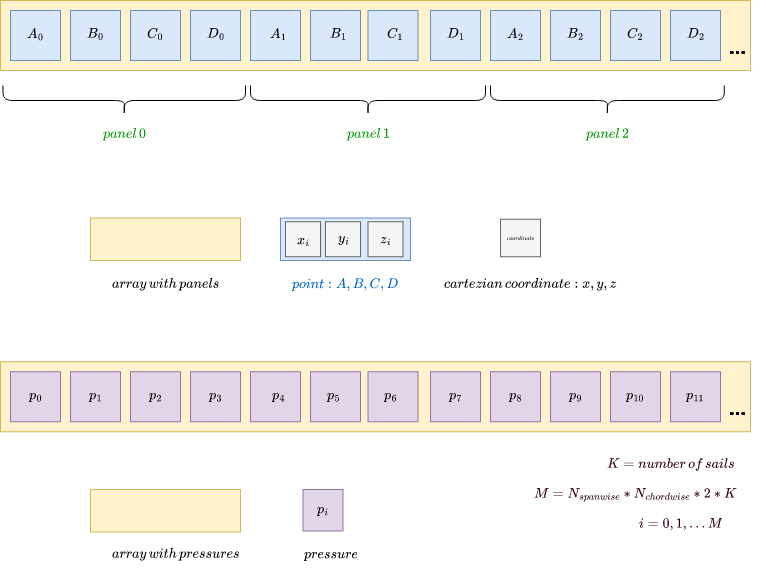

The diagram above was exported from draw.io. Its source (the exported page's mxGraphModel, read from the mxfile embedded in the PNG):
<mxGraphModel dx="1195" dy="576" grid="1" gridSize="10" guides="1" tooltips="1" connect="1" arrows="1" fold="1" page="1" pageScale="1" pageWidth="850" pageHeight="1100" math="1" shadow="0">
  <root>
    <mxCell id="0" />
    <mxCell id="1" parent="0" />
    <mxCell id="Y7K8qSKGwcGmJ65DNatQ-64" value="" style="rounded=0;whiteSpace=wrap;html=1;movable=1;resizable=1;rotatable=1;deletable=1;editable=1;locked=0;connectable=1;fillColor=#f5f5f5;fontColor=#333333;strokeColor=#666666;" vertex="1" parent="1">
      <mxGeometry x="530" y="258.75" width="40" height="37.5" as="geometry" />
    </mxCell>
    <mxCell id="Y7K8qSKGwcGmJ65DNatQ-63" value="" style="rounded=0;whiteSpace=wrap;html=1;fillColor=#dae8fc;strokeColor=#6c8ebf;" vertex="1" parent="1">
      <mxGeometry x="310" y="257.5" width="130" height="42.5" as="geometry" />
    </mxCell>
    <mxCell id="Y7K8qSKGwcGmJ65DNatQ-1" value="" style="rounded=0;whiteSpace=wrap;html=1;fillColor=#fff2cc;strokeColor=#d6b656;" vertex="1" parent="1">
      <mxGeometry x="30" y="40" width="750" height="70" as="geometry" />
    </mxCell>
    <mxCell id="Y7K8qSKGwcGmJ65DNatQ-3" value="" style="rounded=0;whiteSpace=wrap;html=1;movable=1;resizable=1;rotatable=1;deletable=1;editable=1;locked=0;connectable=1;fillColor=#dae8fc;strokeColor=#6c8ebf;" vertex="1" parent="1">
      <mxGeometry x="40" y="50" width="50" height="50" as="geometry" />
    </mxCell>
    <mxCell id="Y7K8qSKGwcGmJ65DNatQ-7" value="" style="rounded=0;whiteSpace=wrap;html=1;movable=1;resizable=1;rotatable=1;deletable=1;editable=1;locked=0;connectable=1;fillColor=#dae8fc;strokeColor=#6c8ebf;" vertex="1" parent="1">
      <mxGeometry x="100" y="50" width="50" height="50" as="geometry" />
    </mxCell>
    <mxCell id="Y7K8qSKGwcGmJ65DNatQ-8" value="" style="rounded=0;whiteSpace=wrap;html=1;movable=1;resizable=1;rotatable=1;deletable=1;editable=1;locked=0;connectable=1;fillColor=#dae8fc;strokeColor=#6c8ebf;" vertex="1" parent="1">
      <mxGeometry x="160" y="50" width="50" height="50" as="geometry" />
    </mxCell>
    <mxCell id="Y7K8qSKGwcGmJ65DNatQ-9" value="" style="rounded=0;whiteSpace=wrap;html=1;movable=1;resizable=1;rotatable=1;deletable=1;editable=1;locked=0;connectable=1;fillColor=#dae8fc;strokeColor=#6c8ebf;" vertex="1" parent="1">
      <mxGeometry x="220" y="50" width="50" height="50" as="geometry" />
    </mxCell>
    <mxCell id="Y7K8qSKGwcGmJ65DNatQ-10" value="" style="rounded=0;whiteSpace=wrap;html=1;movable=1;resizable=1;rotatable=1;deletable=1;editable=1;locked=0;connectable=1;fillColor=#dae8fc;strokeColor=#6c8ebf;" vertex="1" parent="1">
      <mxGeometry x="280" y="50" width="50" height="50" as="geometry" />
    </mxCell>
    <mxCell id="Y7K8qSKGwcGmJ65DNatQ-11" value="" style="rounded=0;whiteSpace=wrap;html=1;movable=1;resizable=1;rotatable=1;deletable=1;editable=1;locked=0;connectable=1;fillColor=#dae8fc;strokeColor=#6c8ebf;" vertex="1" parent="1">
      <mxGeometry x="340" y="50" width="50" height="50" as="geometry" />
    </mxCell>
    <mxCell id="Y7K8qSKGwcGmJ65DNatQ-12" value="" style="rounded=0;whiteSpace=wrap;html=1;movable=1;resizable=1;rotatable=1;deletable=1;editable=1;locked=0;connectable=1;fillColor=#dae8fc;strokeColor=#6c8ebf;" vertex="1" parent="1">
      <mxGeometry x="397.5" y="50" width="50" height="50" as="geometry" />
    </mxCell>
    <mxCell id="Y7K8qSKGwcGmJ65DNatQ-13" value="" style="rounded=0;whiteSpace=wrap;html=1;movable=1;resizable=1;rotatable=1;deletable=1;editable=1;locked=0;connectable=1;fillColor=#dae8fc;strokeColor=#6c8ebf;" vertex="1" parent="1">
      <mxGeometry x="460" y="50" width="50" height="50" as="geometry" />
    </mxCell>
    <mxCell id="Y7K8qSKGwcGmJ65DNatQ-14" value="" style="rounded=0;whiteSpace=wrap;html=1;movable=1;resizable=1;rotatable=1;deletable=1;editable=1;locked=0;connectable=1;fillColor=#dae8fc;strokeColor=#6c8ebf;" vertex="1" parent="1">
      <mxGeometry x="520" y="50" width="50" height="50" as="geometry" />
    </mxCell>
    <mxCell id="Y7K8qSKGwcGmJ65DNatQ-15" value="" style="rounded=0;whiteSpace=wrap;html=1;movable=1;resizable=1;rotatable=1;deletable=1;editable=1;locked=0;connectable=1;fillColor=#dae8fc;strokeColor=#6c8ebf;" vertex="1" parent="1">
      <mxGeometry x="580" y="50" width="50" height="50" as="geometry" />
    </mxCell>
    <mxCell id="Y7K8qSKGwcGmJ65DNatQ-16" value="" style="rounded=0;whiteSpace=wrap;html=1;movable=1;resizable=1;rotatable=1;deletable=1;editable=1;locked=0;connectable=1;fillColor=#dae8fc;strokeColor=#6c8ebf;" vertex="1" parent="1">
      <mxGeometry x="640" y="50" width="50" height="50" as="geometry" />
    </mxCell>
    <mxCell id="Y7K8qSKGwcGmJ65DNatQ-17" value="" style="rounded=0;whiteSpace=wrap;html=1;movable=1;resizable=1;rotatable=1;deletable=1;editable=1;locked=0;connectable=1;fillColor=#dae8fc;strokeColor=#6c8ebf;" vertex="1" parent="1">
      <mxGeometry x="700" y="50" width="50" height="50" as="geometry" />
    </mxCell>
    <mxCell id="Y7K8qSKGwcGmJ65DNatQ-18" value="" style="shape=curlyBracket;whiteSpace=wrap;html=1;rounded=1;flipH=1;labelPosition=right;verticalLabelPosition=middle;align=left;verticalAlign=middle;size=0.5;rotation=90;" vertex="1" parent="1">
      <mxGeometry x="138.75" y="18.75" width="30" height="242.5" as="geometry" />
    </mxCell>
    <mxCell id="Y7K8qSKGwcGmJ65DNatQ-19" value="" style="shape=curlyBracket;whiteSpace=wrap;html=1;rounded=1;flipH=1;labelPosition=right;verticalLabelPosition=middle;align=left;verticalAlign=middle;size=0.5;rotation=90;" vertex="1" parent="1">
      <mxGeometry x="382.5" y="22.5" width="30" height="235" as="geometry" />
    </mxCell>
    <mxCell id="Y7K8qSKGwcGmJ65DNatQ-20" value="" style="shape=curlyBracket;whiteSpace=wrap;html=1;rounded=1;flipH=1;labelPosition=right;verticalLabelPosition=middle;align=left;verticalAlign=middle;size=0.5;rotation=90;" vertex="1" parent="1">
      <mxGeometry x="621.88" y="23.13" width="30" height="233.75" as="geometry" />
    </mxCell>
    <mxCell id="Y7K8qSKGwcGmJ65DNatQ-23" value="&lt;div&gt;$$panel\,0$$&lt;/div&gt;" style="text;html=1;align=center;verticalAlign=middle;resizable=0;points=[];autosize=1;strokeColor=none;fillColor=none;fontColor=#009900;" vertex="1" parent="1">
      <mxGeometry x="108.75" y="160" width="90" height="30" as="geometry" />
    </mxCell>
    <mxCell id="Y7K8qSKGwcGmJ65DNatQ-24" value="&lt;div&gt;$$panel\,1$$&lt;/div&gt;" style="text;html=1;align=center;verticalAlign=middle;resizable=0;points=[];autosize=1;strokeColor=none;fillColor=none;fontColor=#009900;" vertex="1" parent="1">
      <mxGeometry x="352.5" y="160" width="90" height="30" as="geometry" />
    </mxCell>
    <mxCell id="Y7K8qSKGwcGmJ65DNatQ-25" value="&lt;div&gt;$$panel\,2$$&lt;/div&gt;" style="text;html=1;align=center;verticalAlign=middle;resizable=0;points=[];autosize=1;strokeColor=none;fillColor=none;fontColor=#009900;" vertex="1" parent="1">
      <mxGeometry x="591.88" y="160" width="90" height="30" as="geometry" />
    </mxCell>
    <mxCell id="Y7K8qSKGwcGmJ65DNatQ-26" value="&lt;div&gt;$$A_0$$&lt;/div&gt;" style="text;html=1;align=center;verticalAlign=middle;resizable=0;points=[];autosize=1;strokeColor=none;fillColor=none;" vertex="1" parent="1">
      <mxGeometry x="30" y="60" width="70" height="30" as="geometry" />
    </mxCell>
    <mxCell id="Y7K8qSKGwcGmJ65DNatQ-27" value="&lt;div&gt;$$A_1$$&lt;/div&gt;" style="text;html=1;align=center;verticalAlign=middle;resizable=0;points=[];autosize=1;strokeColor=none;fillColor=none;" vertex="1" parent="1">
      <mxGeometry x="272.5" y="60" width="70" height="30" as="geometry" />
    </mxCell>
    <mxCell id="Y7K8qSKGwcGmJ65DNatQ-28" value="&lt;div&gt;$$A_2$$&lt;/div&gt;" style="text;html=1;align=center;verticalAlign=middle;resizable=0;points=[];autosize=1;strokeColor=none;fillColor=none;" vertex="1" parent="1">
      <mxGeometry x="510" y="60" width="70" height="30" as="geometry" />
    </mxCell>
    <mxCell id="Y7K8qSKGwcGmJ65DNatQ-29" value="&lt;div&gt;$$B_0$$&lt;/div&gt;" style="text;html=1;align=center;verticalAlign=middle;resizable=0;points=[];autosize=1;strokeColor=none;fillColor=none;" vertex="1" parent="1">
      <mxGeometry x="90" y="60" width="70" height="30" as="geometry" />
    </mxCell>
    <mxCell id="Y7K8qSKGwcGmJ65DNatQ-31" value="&lt;div&gt;$$B_1$$&lt;/div&gt;" style="text;html=1;align=center;verticalAlign=middle;resizable=0;points=[];autosize=1;strokeColor=none;fillColor=none;" vertex="1" parent="1">
      <mxGeometry x="332.5" y="60" width="70" height="30" as="geometry" />
    </mxCell>
    <mxCell id="Y7K8qSKGwcGmJ65DNatQ-32" value="&lt;div&gt;$$B_2$$&lt;/div&gt;" style="text;html=1;align=center;verticalAlign=middle;resizable=0;points=[];autosize=1;strokeColor=none;fillColor=none;" vertex="1" parent="1">
      <mxGeometry x="570" y="60" width="70" height="30" as="geometry" />
    </mxCell>
    <mxCell id="Y7K8qSKGwcGmJ65DNatQ-33" value="&lt;div&gt;$$C_0$$&lt;/div&gt;" style="text;html=1;align=center;verticalAlign=middle;resizable=0;points=[];autosize=1;strokeColor=none;fillColor=none;" vertex="1" parent="1">
      <mxGeometry x="150" y="60" width="70" height="30" as="geometry" />
    </mxCell>
    <mxCell id="Y7K8qSKGwcGmJ65DNatQ-35" value="&lt;div&gt;$$C_1$$&lt;/div&gt;" style="text;html=1;align=center;verticalAlign=middle;resizable=0;points=[];autosize=1;strokeColor=none;fillColor=none;" vertex="1" parent="1">
      <mxGeometry x="390" y="60" width="70" height="30" as="geometry" />
    </mxCell>
    <mxCell id="Y7K8qSKGwcGmJ65DNatQ-36" value="&lt;div&gt;$$C_2$$&lt;/div&gt;" style="text;html=1;align=center;verticalAlign=middle;resizable=0;points=[];autosize=1;strokeColor=none;fillColor=none;" vertex="1" parent="1">
      <mxGeometry x="630" y="60" width="70" height="30" as="geometry" />
    </mxCell>
    <mxCell id="Y7K8qSKGwcGmJ65DNatQ-37" value="&lt;div&gt;$$D_0$$&lt;/div&gt;" style="text;html=1;align=center;verticalAlign=middle;resizable=0;points=[];autosize=1;strokeColor=none;fillColor=none;" vertex="1" parent="1">
      <mxGeometry x="210" y="60" width="70" height="30" as="geometry" />
    </mxCell>
    <mxCell id="Y7K8qSKGwcGmJ65DNatQ-38" value="&lt;div&gt;$$D_1$$&lt;/div&gt;" style="text;html=1;align=center;verticalAlign=middle;resizable=0;points=[];autosize=1;strokeColor=none;fillColor=none;" vertex="1" parent="1">
      <mxGeometry x="450" y="60" width="70" height="30" as="geometry" />
    </mxCell>
    <mxCell id="Y7K8qSKGwcGmJ65DNatQ-39" value="&lt;div&gt;$$D_2$$&lt;/div&gt;" style="text;html=1;align=center;verticalAlign=middle;resizable=0;points=[];autosize=1;strokeColor=none;fillColor=none;" vertex="1" parent="1">
      <mxGeometry x="690" y="60" width="70" height="30" as="geometry" />
    </mxCell>
    <mxCell id="Y7K8qSKGwcGmJ65DNatQ-42" value="" style="shape=image;html=1;verticalAlign=top;verticalLabelPosition=bottom;labelBackgroundColor=#ffffff;imageAspect=0;aspect=fixed;image=https://cdn4.iconfinder.com/data/icons/essential-app-1/16/dot-more-menu-hide-128.png" vertex="1" parent="1">
      <mxGeometry x="760" y="85" width="15" height="15" as="geometry" />
    </mxCell>
    <mxCell id="Y7K8qSKGwcGmJ65DNatQ-44" value="" style="rounded=0;whiteSpace=wrap;html=1;movable=1;resizable=1;rotatable=1;deletable=1;editable=1;locked=0;connectable=1;fillColor=#f5f5f5;fontColor=#333333;strokeColor=#666666;" vertex="1" parent="1">
      <mxGeometry x="397.5" y="261.25" width="35" height="35" as="geometry" />
    </mxCell>
    <mxCell id="Y7K8qSKGwcGmJ65DNatQ-45" value="" style="rounded=0;whiteSpace=wrap;html=1;movable=1;resizable=1;rotatable=1;deletable=1;editable=1;locked=0;connectable=1;fillColor=#f5f5f5;fontColor=#333333;strokeColor=#666666;" vertex="1" parent="1">
      <mxGeometry x="355" y="261.25" width="35" height="35" as="geometry" />
    </mxCell>
    <mxCell id="Y7K8qSKGwcGmJ65DNatQ-51" value="&lt;div&gt;$$point: A, B, C, D$$&lt;/div&gt;" style="text;html=1;align=center;verticalAlign=middle;resizable=0;points=[];autosize=1;strokeColor=none;fillColor=none;fontColor=#0066CC;" vertex="1" parent="1">
      <mxGeometry x="305" y="310" width="140" height="30" as="geometry" />
    </mxCell>
    <mxCell id="Y7K8qSKGwcGmJ65DNatQ-54" value="&lt;div&gt;&lt;font color=&quot;#000000&quot;&gt;$$cartezian\,coordinate: x, y, z$$&lt;/font&gt;&lt;/div&gt;" style="text;html=1;align=center;verticalAlign=middle;resizable=0;points=[];autosize=1;strokeColor=none;fillColor=none;fontColor=#0066CC;" vertex="1" parent="1">
      <mxGeometry x="460" y="310" width="200" height="30" as="geometry" />
    </mxCell>
    <mxCell id="Y7K8qSKGwcGmJ65DNatQ-56" value="&lt;div style=&quot;font-size: 5px;&quot;&gt;&lt;font style=&quot;font-size: 5px;&quot;&gt;$$coordinate$$&lt;/font&gt;&lt;/div&gt;" style="text;html=1;align=center;verticalAlign=middle;resizable=0;points=[];autosize=1;strokeColor=none;fillColor=none;fontSize=5;" vertex="1" parent="1">
      <mxGeometry x="520" y="268.75" width="60" height="20" as="geometry" />
    </mxCell>
    <mxCell id="Y7K8qSKGwcGmJ65DNatQ-58" value="" style="rounded=0;whiteSpace=wrap;html=1;fillColor=#fff2cc;strokeColor=#d6b656;" vertex="1" parent="1">
      <mxGeometry x="120" y="257.5" width="150" height="42.5" as="geometry" />
    </mxCell>
    <mxCell id="Y7K8qSKGwcGmJ65DNatQ-59" value="&lt;div&gt;&lt;font color=&quot;#000000&quot;&gt;$$array\, with \,panels$$&lt;/font&gt;&lt;/div&gt;" style="text;html=1;align=center;verticalAlign=middle;resizable=0;points=[];autosize=1;strokeColor=none;fillColor=none;fontColor=#0066CC;" vertex="1" parent="1">
      <mxGeometry x="120" y="310" width="150" height="30" as="geometry" />
    </mxCell>
    <mxCell id="Y7K8qSKGwcGmJ65DNatQ-53" value="" style="rounded=0;whiteSpace=wrap;html=1;movable=1;resizable=1;rotatable=1;deletable=1;editable=1;locked=0;connectable=1;fillColor=#f5f5f5;fontColor=#333333;strokeColor=#666666;" vertex="1" parent="1">
      <mxGeometry x="315" y="261.25" width="35" height="35" as="geometry" />
    </mxCell>
    <mxCell id="Y7K8qSKGwcGmJ65DNatQ-47" value="&lt;div&gt;$$x_i$$&lt;/div&gt;" style="text;html=1;align=center;verticalAlign=middle;resizable=0;points=[];autosize=1;strokeColor=none;fillColor=none;" vertex="1" parent="1">
      <mxGeometry x="297.5" y="266.25" width="70" height="30" as="geometry" />
    </mxCell>
    <mxCell id="Y7K8qSKGwcGmJ65DNatQ-49" value="&lt;div&gt;$$y_i$$&lt;/div&gt;" style="text;html=1;align=center;verticalAlign=middle;resizable=0;points=[];autosize=1;strokeColor=none;fillColor=none;" vertex="1" parent="1">
      <mxGeometry x="337.5" y="263.75" width="70" height="30" as="geometry" />
    </mxCell>
    <mxCell id="Y7K8qSKGwcGmJ65DNatQ-50" value="&lt;div&gt;$$z_i$$&lt;/div&gt;" style="text;html=1;align=center;verticalAlign=middle;resizable=0;points=[];autosize=1;strokeColor=none;fillColor=none;" vertex="1" parent="1">
      <mxGeometry x="380" y="265" width="70" height="30" as="geometry" />
    </mxCell>
    <mxCell id="Y7K8qSKGwcGmJ65DNatQ-116" value="" style="rounded=0;whiteSpace=wrap;html=1;fillColor=#fff2cc;strokeColor=#d6b656;" vertex="1" parent="1">
      <mxGeometry x="30" y="401.25" width="750" height="70" as="geometry" />
    </mxCell>
    <mxCell id="Y7K8qSKGwcGmJ65DNatQ-117" value="" style="rounded=0;whiteSpace=wrap;html=1;movable=1;resizable=1;rotatable=1;deletable=1;editable=1;locked=0;connectable=1;fillColor=#e1d5e7;strokeColor=#9673a6;" vertex="1" parent="1">
      <mxGeometry x="40" y="411.25" width="50" height="50" as="geometry" />
    </mxCell>
    <mxCell id="Y7K8qSKGwcGmJ65DNatQ-118" value="" style="rounded=0;whiteSpace=wrap;html=1;movable=1;resizable=1;rotatable=1;deletable=1;editable=1;locked=0;connectable=1;fillColor=#e1d5e7;strokeColor=#9673a6;" vertex="1" parent="1">
      <mxGeometry x="100" y="411.25" width="50" height="50" as="geometry" />
    </mxCell>
    <mxCell id="Y7K8qSKGwcGmJ65DNatQ-119" value="" style="rounded=0;whiteSpace=wrap;html=1;movable=1;resizable=1;rotatable=1;deletable=1;editable=1;locked=0;connectable=1;fillColor=#e1d5e7;strokeColor=#9673a6;" vertex="1" parent="1">
      <mxGeometry x="160" y="411.25" width="50" height="50" as="geometry" />
    </mxCell>
    <mxCell id="Y7K8qSKGwcGmJ65DNatQ-120" value="" style="rounded=0;whiteSpace=wrap;html=1;movable=1;resizable=1;rotatable=1;deletable=1;editable=1;locked=0;connectable=1;fillColor=#e1d5e7;strokeColor=#9673a6;" vertex="1" parent="1">
      <mxGeometry x="220" y="411.25" width="50" height="50" as="geometry" />
    </mxCell>
    <mxCell id="Y7K8qSKGwcGmJ65DNatQ-121" value="" style="rounded=0;whiteSpace=wrap;html=1;movable=1;resizable=1;rotatable=1;deletable=1;editable=1;locked=0;connectable=1;fillColor=#e1d5e7;strokeColor=#9673a6;" vertex="1" parent="1">
      <mxGeometry x="280" y="411.25" width="50" height="50" as="geometry" />
    </mxCell>
    <mxCell id="Y7K8qSKGwcGmJ65DNatQ-122" value="" style="rounded=0;whiteSpace=wrap;html=1;movable=1;resizable=1;rotatable=1;deletable=1;editable=1;locked=0;connectable=1;fillColor=#e1d5e7;strokeColor=#9673a6;" vertex="1" parent="1">
      <mxGeometry x="340" y="411.25" width="50" height="50" as="geometry" />
    </mxCell>
    <mxCell id="Y7K8qSKGwcGmJ65DNatQ-123" value="" style="rounded=0;whiteSpace=wrap;html=1;movable=1;resizable=1;rotatable=1;deletable=1;editable=1;locked=0;connectable=1;fillColor=#e1d5e7;strokeColor=#9673a6;" vertex="1" parent="1">
      <mxGeometry x="397.5" y="411.25" width="50" height="50" as="geometry" />
    </mxCell>
    <mxCell id="Y7K8qSKGwcGmJ65DNatQ-124" value="" style="rounded=0;whiteSpace=wrap;html=1;movable=1;resizable=1;rotatable=1;deletable=1;editable=1;locked=0;connectable=1;fillColor=#e1d5e7;strokeColor=#9673a6;" vertex="1" parent="1">
      <mxGeometry x="460" y="411.25" width="50" height="50" as="geometry" />
    </mxCell>
    <mxCell id="Y7K8qSKGwcGmJ65DNatQ-125" value="" style="rounded=0;whiteSpace=wrap;html=1;movable=1;resizable=1;rotatable=1;deletable=1;editable=1;locked=0;connectable=1;fillColor=#e1d5e7;strokeColor=#9673a6;" vertex="1" parent="1">
      <mxGeometry x="520" y="411.25" width="50" height="50" as="geometry" />
    </mxCell>
    <mxCell id="Y7K8qSKGwcGmJ65DNatQ-126" value="" style="rounded=0;whiteSpace=wrap;html=1;movable=1;resizable=1;rotatable=1;deletable=1;editable=1;locked=0;connectable=1;fillColor=#e1d5e7;strokeColor=#9673a6;" vertex="1" parent="1">
      <mxGeometry x="580" y="411.25" width="50" height="50" as="geometry" />
    </mxCell>
    <mxCell id="Y7K8qSKGwcGmJ65DNatQ-127" value="" style="rounded=0;whiteSpace=wrap;html=1;movable=1;resizable=1;rotatable=1;deletable=1;editable=1;locked=0;connectable=1;fillColor=#e1d5e7;strokeColor=#9673a6;" vertex="1" parent="1">
      <mxGeometry x="640" y="411.25" width="50" height="50" as="geometry" />
    </mxCell>
    <mxCell id="Y7K8qSKGwcGmJ65DNatQ-128" value="" style="rounded=0;whiteSpace=wrap;html=1;movable=1;resizable=1;rotatable=1;deletable=1;editable=1;locked=0;connectable=1;fillColor=#e1d5e7;strokeColor=#9673a6;" vertex="1" parent="1">
      <mxGeometry x="700" y="411.25" width="50" height="50" as="geometry" />
    </mxCell>
    <mxCell id="Y7K8qSKGwcGmJ65DNatQ-135" value="&lt;div&gt;$$p_0$$&lt;/div&gt;" style="text;html=1;align=center;verticalAlign=middle;resizable=0;points=[];autosize=1;strokeColor=none;fillColor=none;" vertex="1" parent="1">
      <mxGeometry x="30" y="421.25" width="70" height="30" as="geometry" />
    </mxCell>
    <mxCell id="Y7K8qSKGwcGmJ65DNatQ-138" value="&lt;div&gt;$$p_1$$&lt;/div&gt;" style="text;html=1;align=center;verticalAlign=middle;resizable=0;points=[];autosize=1;strokeColor=none;fillColor=none;" vertex="1" parent="1">
      <mxGeometry x="90" y="421.25" width="70" height="30" as="geometry" />
    </mxCell>
    <mxCell id="Y7K8qSKGwcGmJ65DNatQ-147" value="" style="shape=image;html=1;verticalAlign=top;verticalLabelPosition=bottom;labelBackgroundColor=#ffffff;imageAspect=0;aspect=fixed;image=https://cdn4.iconfinder.com/data/icons/essential-app-1/16/dot-more-menu-hide-128.png" vertex="1" parent="1">
      <mxGeometry x="760" y="446.25" width="15" height="15" as="geometry" />
    </mxCell>
    <mxCell id="Y7K8qSKGwcGmJ65DNatQ-151" value="&lt;div&gt;&lt;font color=&quot;#000000&quot;&gt;$$pressure$$&lt;/font&gt;&lt;/div&gt;" style="text;html=1;align=center;verticalAlign=middle;resizable=0;points=[];autosize=1;strokeColor=none;fillColor=none;fontColor=#0066CC;" vertex="1" parent="1">
      <mxGeometry x="310" y="580" width="100" height="30" as="geometry" />
    </mxCell>
    <mxCell id="Y7K8qSKGwcGmJ65DNatQ-153" value="" style="rounded=0;whiteSpace=wrap;html=1;fillColor=#fff2cc;strokeColor=#d6b656;" vertex="1" parent="1">
      <mxGeometry x="120" y="529" width="150" height="42.5" as="geometry" />
    </mxCell>
    <mxCell id="Y7K8qSKGwcGmJ65DNatQ-154" value="&lt;div&gt;&lt;font color=&quot;#000000&quot;&gt;$$array\, with \,pressures$$&lt;/font&gt;&lt;/div&gt;" style="text;html=1;align=center;verticalAlign=middle;resizable=0;points=[];autosize=1;strokeColor=none;fillColor=none;fontColor=#0066CC;" vertex="1" parent="1">
      <mxGeometry x="120" y="580" width="170" height="30" as="geometry" />
    </mxCell>
    <mxCell id="Y7K8qSKGwcGmJ65DNatQ-159" value="&lt;div&gt;$$p_2$$&lt;/div&gt;" style="text;html=1;align=center;verticalAlign=middle;resizable=0;points=[];autosize=1;strokeColor=none;fillColor=none;" vertex="1" parent="1">
      <mxGeometry x="150" y="421.25" width="70" height="30" as="geometry" />
    </mxCell>
    <mxCell id="Y7K8qSKGwcGmJ65DNatQ-160" value="&lt;div&gt;$$p_3$$&lt;/div&gt;" style="text;html=1;align=center;verticalAlign=middle;resizable=0;points=[];autosize=1;strokeColor=none;fillColor=none;" vertex="1" parent="1">
      <mxGeometry x="210" y="421.25" width="70" height="30" as="geometry" />
    </mxCell>
    <mxCell id="Y7K8qSKGwcGmJ65DNatQ-161" value="&lt;div&gt;$$p_4$$&lt;/div&gt;" style="text;html=1;align=center;verticalAlign=middle;resizable=0;points=[];autosize=1;strokeColor=none;fillColor=none;" vertex="1" parent="1">
      <mxGeometry x="272.5" y="421.25" width="70" height="30" as="geometry" />
    </mxCell>
    <mxCell id="Y7K8qSKGwcGmJ65DNatQ-162" value="&lt;div&gt;$$p_5$$&lt;/div&gt;" style="text;html=1;align=center;verticalAlign=middle;resizable=0;points=[];autosize=1;strokeColor=none;fillColor=none;" vertex="1" parent="1">
      <mxGeometry x="327.5" y="421.25" width="70" height="30" as="geometry" />
    </mxCell>
    <mxCell id="Y7K8qSKGwcGmJ65DNatQ-163" value="&lt;div&gt;$$p_6$$&lt;/div&gt;" style="text;html=1;align=center;verticalAlign=middle;resizable=0;points=[];autosize=1;strokeColor=none;fillColor=none;" vertex="1" parent="1">
      <mxGeometry x="385" y="421.25" width="70" height="30" as="geometry" />
    </mxCell>
    <mxCell id="Y7K8qSKGwcGmJ65DNatQ-164" value="&lt;div&gt;$$p_7$$&lt;/div&gt;" style="text;html=1;align=center;verticalAlign=middle;resizable=0;points=[];autosize=1;strokeColor=none;fillColor=none;" vertex="1" parent="1">
      <mxGeometry x="450" y="421.25" width="70" height="30" as="geometry" />
    </mxCell>
    <mxCell id="Y7K8qSKGwcGmJ65DNatQ-165" value="&lt;div&gt;$$p_8$$&lt;/div&gt;" style="text;html=1;align=center;verticalAlign=middle;resizable=0;points=[];autosize=1;strokeColor=none;fillColor=none;" vertex="1" parent="1">
      <mxGeometry x="510" y="421.25" width="70" height="30" as="geometry" />
    </mxCell>
    <mxCell id="Y7K8qSKGwcGmJ65DNatQ-166" value="&lt;div&gt;$$p_9$$&lt;/div&gt;" style="text;html=1;align=center;verticalAlign=middle;resizable=0;points=[];autosize=1;strokeColor=none;fillColor=none;" vertex="1" parent="1">
      <mxGeometry x="570" y="421.25" width="70" height="30" as="geometry" />
    </mxCell>
    <mxCell id="Y7K8qSKGwcGmJ65DNatQ-167" value="&lt;div&gt;$$p_{10}$$&lt;/div&gt;" style="text;html=1;align=center;verticalAlign=middle;resizable=0;points=[];autosize=1;strokeColor=none;fillColor=none;" vertex="1" parent="1">
      <mxGeometry x="625" y="421.25" width="80" height="30" as="geometry" />
    </mxCell>
    <mxCell id="Y7K8qSKGwcGmJ65DNatQ-168" value="&lt;div&gt;$$p_{11}$$&lt;/div&gt;" style="text;html=1;align=center;verticalAlign=middle;resizable=0;points=[];autosize=1;strokeColor=none;fillColor=none;" vertex="1" parent="1">
      <mxGeometry x="685" y="421.25" width="80" height="30" as="geometry" />
    </mxCell>
    <mxCell id="Y7K8qSKGwcGmJ65DNatQ-170" value="$$p_i$$" style="rounded=0;whiteSpace=wrap;html=1;movable=1;resizable=1;rotatable=1;deletable=1;editable=1;locked=0;connectable=1;fillColor=#e1d5e7;strokeColor=#9673a6;" vertex="1" parent="1">
      <mxGeometry x="332.5" y="529" width="40" height="41.5" as="geometry" />
    </mxCell>
    <mxCell id="Y7K8qSKGwcGmJ65DNatQ-171" value="&lt;div&gt;&lt;font&gt;$$i= 0, 1, \dots M$$&lt;/font&gt;&lt;/div&gt;" style="text;html=1;align=center;verticalAlign=middle;resizable=0;points=[];autosize=1;strokeColor=none;fillColor=none;fontColor=#33001A;" vertex="1" parent="1">
      <mxGeometry x="645" y="550" width="130" height="30" as="geometry" />
    </mxCell>
    <mxCell id="Y7K8qSKGwcGmJ65DNatQ-172" value="$$M = N_{spanwise} *N_{chordwise}*2 * K$$" style="text;html=1;align=center;verticalAlign=middle;resizable=0;points=[];autosize=1;strokeColor=none;fillColor=none;fontColor=#33001A;" vertex="1" parent="1">
      <mxGeometry x="535" y="520" width="260" height="30" as="geometry" />
    </mxCell>
    <mxCell id="Y7K8qSKGwcGmJ65DNatQ-174" value="$$K = number \, of \,sails$$" style="text;html=1;align=center;verticalAlign=middle;resizable=0;points=[];autosize=1;strokeColor=none;fillColor=none;fontColor=#33001A;" vertex="1" parent="1">
      <mxGeometry x="615" y="490" width="170" height="30" as="geometry" />
    </mxCell>
  </root>
</mxGraphModel>